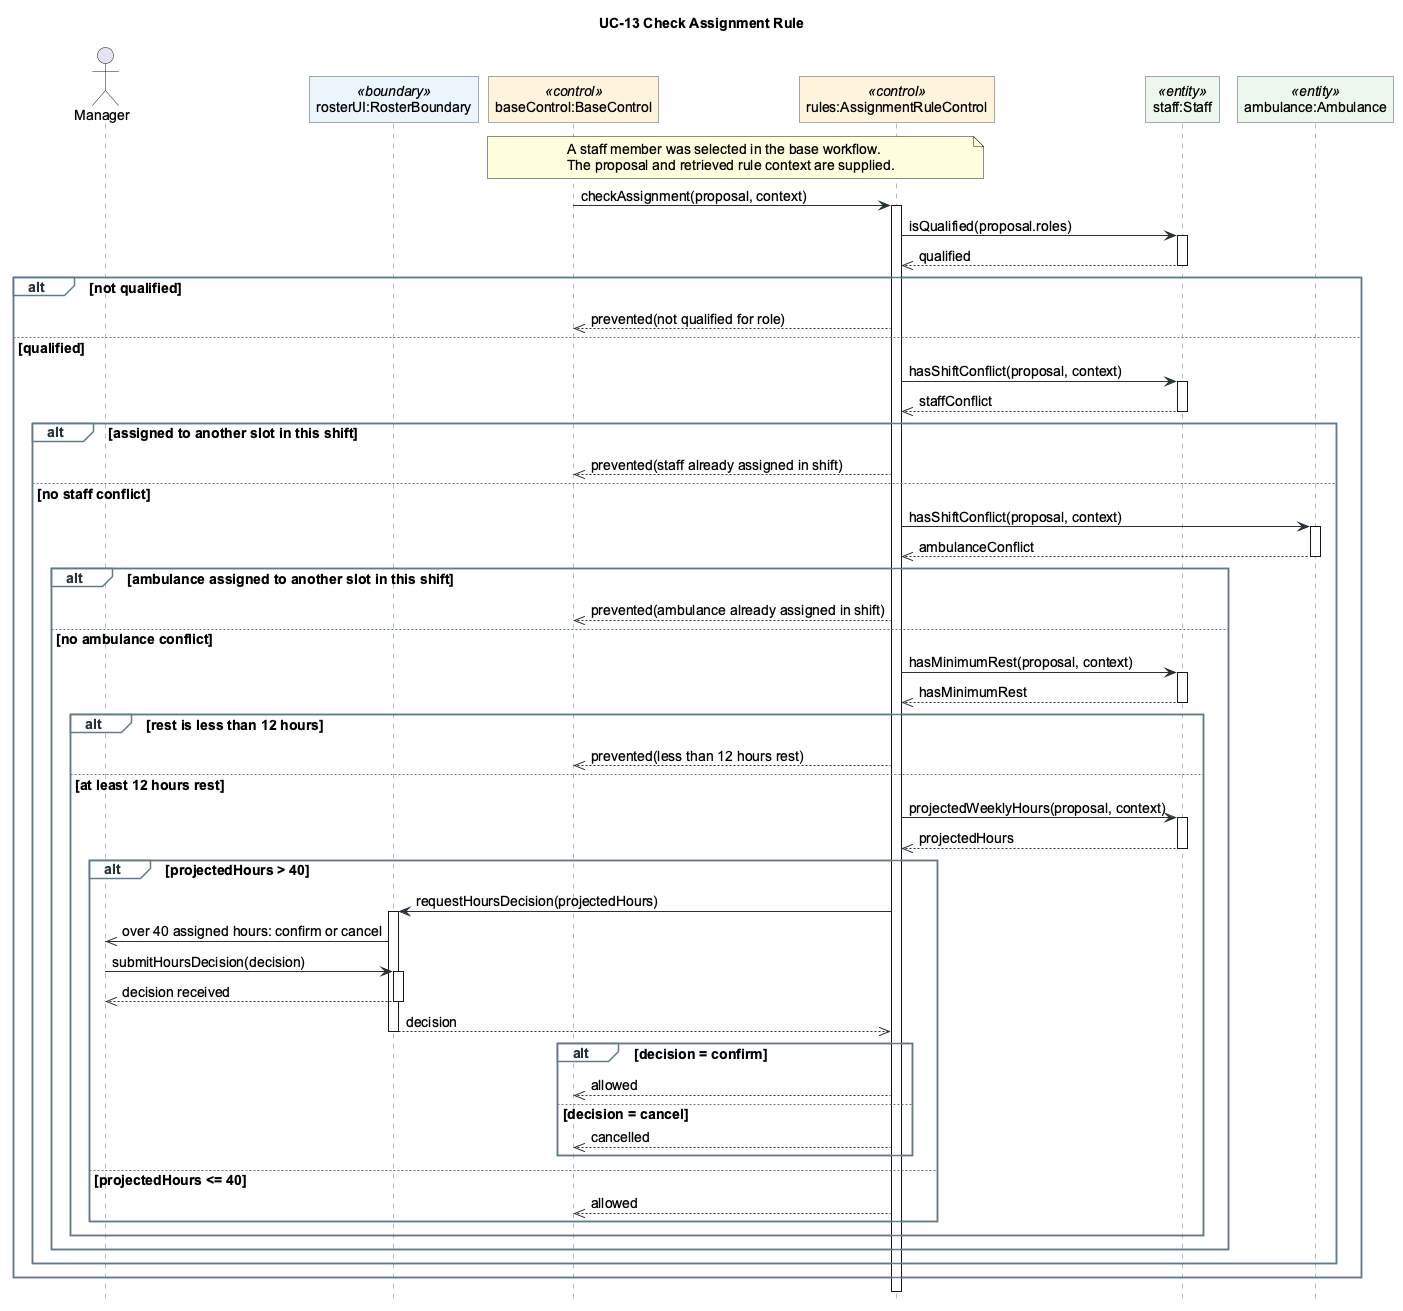

The diagram above was rendered by PlantUML. Its source (embedded in the PNG):
@startuml
title UC-13 Check Assignment Rule

skinparam backgroundColor #FFFFFF
skinparam defaultFontName Arial
skinparam defaultFontSize 14
skinparam shadowing false
skinparam roundcorner 0
skinparam maxMessageSize 350
skinparam sequence {
  ArrowColor #263238
  LifeLineBorderColor #607D8B
  ParticipantBorderColor #455A64
  ParticipantBackgroundColor #F5F7FA
  GroupBorderColor #607D8B
  GroupBackgroundColor #FFFFFF
  GroupHeaderFontColor #263238
  ActivationBorderColor #455A64
  ActivationBackgroundColor #E8EEF3
  MessageAlign left
}
hide footbox

actor Manager as manager
participant "rosterUI:RosterBoundary" as rosterUI <<boundary>> #EAF4FB
participant "baseControl:BaseControl" as baseControl <<control>> #FFF3DA
participant "rules:AssignmentRuleControl" as rules <<control>> #FFF3DA
participant "staff:Staff" as staff <<entity>> #EDF6EC
participant "ambulance:Ambulance" as ambulance <<entity>> #EDF6EC

' BaseControl is a formal caller role, bound to roster:RosterControl in UC-04.
' The caller supplies its retrieved RuleContext, including PolicyContext.
' No new persistence or pending-assignment policy is asserted here.
note over baseControl, rules
  A staff member was selected in the base workflow.
  The proposal and retrieved rule context are supplied.
end note

baseControl -> rules : checkAssignment(proposal, context)
activate rules

' Main 1 / Alternative 1a: every later check is inside the qualified operand.
rules -> staff : isQualified(proposal.roles)
activate staff
staff -->> rules : qualified
deactivate staff
alt not qualified
  rules -->> baseControl : prevented(not qualified for role)
else qualified
  ' Main 2 / Alternative 2a.
  rules -> staff : hasShiftConflict(proposal, context)
  activate staff
  staff -->> rules : staffConflict
  deactivate staff
  alt assigned to another slot in this shift
    rules -->> baseControl : prevented(staff already assigned in shift)
  else no staff conflict
    ' Main 3 / Alternative 3a: the selected slot itself is not another slot.
    rules -> ambulance : hasShiftConflict(proposal, context)
    activate ambulance
    ambulance -->> rules : ambulanceConflict
    deactivate ambulance
    alt ambulance assigned to another slot in this shift
      rules -->> baseControl : prevented(ambulance already assigned in shift)
    else no ambulance conflict
      ' Main 4 / Alternative 4a: context includes adjacent-week shifts.
      rules -> staff : hasMinimumRest(proposal, context)
      activate staff
      staff -->> rules : hasMinimumRest
      deactivate staff
      alt rest is less than 12 hours
        rules -->> baseControl : prevented(less than 12 hours rest)
      else at least 12 hours rest
        ' Main 5 / Alternative 5a: this warning permits a Manager override.
        rules -> staff : projectedWeeklyHours(proposal, context)
        activate staff
        staff -->> rules : projectedHours
        deactivate staff
        alt projectedHours > 40
          rules -> rosterUI : requestHoursDecision(projectedHours)
          activate rosterUI
          rosterUI ->> manager : over 40 assigned hours: confirm or cancel
          manager -> rosterUI : submitHoursDecision(decision)
          activate rosterUI
          rosterUI -->> manager : decision received
          deactivate rosterUI
          rosterUI -->> rules : decision
          deactivate rosterUI
          alt decision = confirm
            rules -->> baseControl : allowed
          else decision = cancel
            rules -->> baseControl : cancelled
          end
        else projectedHours <= 40
          ' Main 6; the base use case performs any subsequent persistence.
          rules -->> baseControl : allowed
        end
      end
    end
  end
end
deactivate rules

@enduml